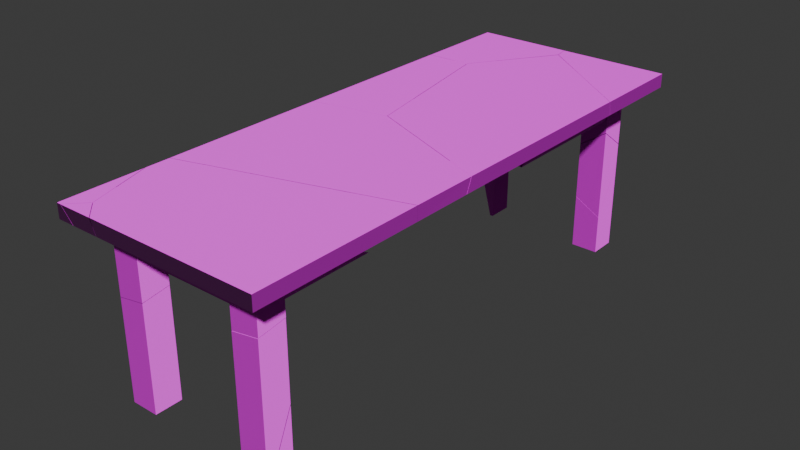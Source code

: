 # Source: geschenk_tisch_kaputt.blend  (saved by Blender 4.3.34; exported with 4.5.12 LTS)
import bpy
from mathutils import Matrix  # noqa: F401  (used for matrix-valued properties, if any)

bpy.ops.wm.read_factory_settings(use_empty=True)
scene = bpy.context.scene
scene.name = 'Scene'

# ---- collections
col_collection = bpy.data.collections.new('Collection'); scene.collection.children.link(col_collection)

# ---- images (referenced by path relative to the original .blend; pixels are not part of the script)
import os
ASSET_DIR = os.environ.get("B2B_ASSET_DIR", "")  # directory of the original .blend (textures are referenced by path, not embedded)
HERE = os.path.dirname(os.path.abspath(__file__))  # packed textures are extracted next to this script under _unpacked/

def load_image(name, relpath, width, height, colorspace="sRGB"):
    """Load a texture the original file referenced (path relative to the .blend, or extracted next to this script)."""
    p = next((c for c in (os.path.join(HERE, relpath), os.path.join(ASSET_DIR, relpath)) if relpath and os.path.exists(c)), "")
    if p:
        img = bpy.data.images.load(p, check_existing=True)
        img.name = name
    else:  # same state as the original file: an image datablock whose file is absent (Cycles renders it pink)
        img = bpy.data.images.new(name, width, height)
        img.source = "FILE"
        img.filepath = "//" + (relpath or name)
    img.colorspace_settings.name = colorspace
    return img
img_wood_material_albedo_png = load_image('wood_material_albedo.png', 'wood_material_albedo.png', 1024, 1024, 'sRGB')
img_wood_material_normal_png = load_image('wood_material_normal.png', 'wood_material_normal.png', 1024, 1024, 'Non-Color')

# ---- materials (node trees are filled in below, after node groups)
mat_material_001 = bpy.data.materials.new('Material.001')

# ---- material node trees
mat_material_001.use_nodes = True; mat_material_001.node_tree.nodes.clear()
_N = mat_material_001.node_tree.nodes; _L = mat_material_001.node_tree.links
n0 = _N.new('ShaderNodeBsdfPrincipled'); n0.name = 'Principled BSDF'; n0.location = (10, 300)
n0.inputs[2].default_value = 0.6727
n1 = _N.new('ShaderNodeOutputMaterial'); n1.name = 'Material Output'; n1.location = (300, 300)
n2 = _N.new('ShaderNodeTexImage'); n2.name = 'Image Texture'; n2.location = (88, -40)
n2.label = 'Base Color'
n2.image = img_wood_material_albedo_png
n3 = _N.new('ShaderNodeTexImage'); n3.name = 'Image Texture.001'; n3.location = (88, -320)
n3.label = 'Normal'
n3.image = img_wood_material_normal_png
n4 = _N.new('ShaderNodeNormalMap'); n4.name = 'Normal Map'; n4.location = (-240, 220)
n5 = _N.new('ShaderNodeMapping'); n5.name = 'Mapping'; n5.location = (230, -40)
n6 = _N.new('NodeReroute'); n6.name = 'Reroute'; n6.location = (38, -420)
n6.width = 16
n6.socket_idname = 'NodeSocketVector'
n7 = _N.new('ShaderNodeTexCoord'); n7.name = 'Texture Coordinate'; n7.location = (30, -40)
n8 = _N.new('NodeFrame'); n8.name = 'Frame'; n8.location = (-1270, 340)
n8.label = 'Mapping'
n8.width = 400
n9 = _N.new('NodeFrame'); n9.name = 'Frame.001'; n9.location = (-628, 540)
n9.label = 'Textures'
n9.width = 358
n2.parent = n9
n3.parent = n9
n5.parent = n8
n6.parent = n9
n7.parent = n8
_L.new(n0.outputs[0], n1.inputs[0])
_L.new(n2.outputs[0], n0.inputs[0])
_L.new(n3.outputs[0], n4.inputs[1])
_L.new(n4.outputs[0], n0.inputs[5])
_L.new(n6.outputs[0], n2.inputs[0])
_L.new(n6.outputs[0], n3.inputs[0])
_L.new(n5.outputs[0], n6.inputs[0])
_L.new(n7.outputs[2], n5.inputs[0])
n1.is_active_output = True

# ---- world
world_world = bpy.data.worlds.new('World'); scene.world = world_world
world_world.use_nodes = True; world_world.node_tree.nodes.clear()
_N = world_world.node_tree.nodes; _L = world_world.node_tree.links
n0 = _N.new('ShaderNodeOutputWorld'); n0.name = 'World Output'; n0.location = (300, 300)
n1 = _N.new('ShaderNodeBackground'); n1.name = 'Background'; n1.location = (10, 300)
n1.inputs[0].default_value = (0.05088, 0.05088, 0.05088, 1.0)
_L.new(n1.outputs[0], n0.inputs[0])
n0.is_active_output = True
world_world.color = (0.05088, 0.05088, 0.05088)
world_world.sun_shadow_jitter_overblur = 0.0

# ---- meshes
me_table_cell_010 = bpy.data.meshes.new('Table_cell.010')
me_table_cell_010.from_pydata([(-0.0297, -0.05041, 0.05611), (-0.06249, -0.01728, 0.06548), (-0.06249, -0.08547, 0.02448), (-0.06249, 0.08842, 0.03515), (-0.06249, -0.1427, -0.03605), (0.08616, -0.08624, -0.0009616), (0.08616, -0.1194, -0.03605), (0.08616, 0.03617, -0.03605), (0.08368, 0.04121, -0.03605), (-0.06249, 0.3358, -0.03605), (-0.06249, -0.01728, 0.06548), (-0.06249, -0.08547, 0.02448), (-0.06249, 0.08842, 0.03515), (-0.06249, -0.1427, -0.03605), (0.08616, -0.1194, -0.03605), (0.08616, -0.08624, -0.0009616), (0.08616, 0.03617, -0.03605), (0.08368, 0.04121, -0.03605), (-0.06249, 0.3358, -0.03605)], [], [(0, 10, 11), (0, 12, 10), (14, 15, 0, 11, 13), (17, 0, 15, 16), (2, 1, 3, 18, 4), (6, 4, 18, 8, 7), (5, 6, 7), (17, 9, 12, 0)])
_k = set([(1, 2), (1, 3), (2, 4), (3, 18), (4, 6), (5, 6), (5, 7), (7, 8), (8, 18), (9, 12), (9, 17), (10, 11), (10, 12), (11, 13), (13, 14), (14, 15), (15, 16), (16, 17)])
me_table_cell_010.attributes.new('sharp_edge', 'BOOLEAN', 'EDGE').data.foreach_set('value', [ (min(e.vertices), max(e.vertices)) in _k for e in me_table_cell_010.edges])
_uv = me_table_cell_010.uv_layers.new(name='UVMap')
_uv.uv.foreach_set('vector', [1.0, 0.0, 1.0, 0.1455, 0.8548, 0.0, 0.0, 0.0, 0.1451, 0.0, 0.1455, 0.1455, 0.5688, 0.1066, 0.643, 0.0, 1.0, 0.0, 1.0, 0.1452, 0.872, 0.3291, 1.0, 0.7974, 1.0, 1.0, 0.643, 0.643, 0.9806, 0.7848, 0.8617, 0.3391, 0.854, 0.3262, 0.8597, 0.3062, 0.8732, 0.2594, 0.8732, 0.35, 0.7034, 0.1275, 0.7315, 0.1231, 0.7315, 0.2137, 0.7039, 0.1579, 0.7034, 0.157, 0.9137, 0.1338, 0.9204, 0.1275, 0.9204, 0.157, 0.7974, 0.7974, 0.5956, 0.5936, 1.0, 0.8549, 1.0, 1.0])
me_table_cell_010.materials.append(mat_material_001)
me_table_cell_010.update()
me_table_cell_001 = bpy.data.meshes.new('Table_cell.001')
me_table_cell_001.from_pydata([(-0.07765, -0.0763, -0.3056), (-0.07765, 0.07236, -0.3056), (0.07101, -0.0763, -0.3056), (0.07101, -0.05659, -0.3056), (0.07101, 0.07236, 0.0003594), (-0.04444, 0.07236, -0.3056), (0.07101, 0.07236, 0.4057), (-0.07765, 0.07236, 0.3807), (-0.07765, -0.0763, 0.3581), (0.07101, -0.0763, 0.383), (0.07101, 0.07236, 0.4057), (-0.07765, 0.07236, 0.3807), (0.07101, -0.0763, 0.383), (-0.07765, -0.0763, 0.3581)], [], [(1, 0, 13, 11), (1, 11, 10, 4, 5), (12, 2, 3, 4, 10), (13, 0, 2, 12), (7, 8, 9, 6)])
_k = set([(6, 7), (6, 9), (7, 8), (8, 9), (10, 11), (10, 12), (11, 13), (12, 13)])
me_table_cell_001.attributes.new('sharp_edge', 'BOOLEAN', 'EDGE').data.foreach_set('value', [ (min(e.vertices), max(e.vertices)) in _k for e in me_table_cell_001.edges])
_uv = me_table_cell_001.uv_layers.new(name='UVMap')
_uv.uv.foreach_set('vector', [0.8455, 0.6587, 0.8174, 0.6587, 0.8174, 0.5332, 0.8455, 0.5289, 0.2963, 0.7691, 0.2963, 0.6392, 0.3244, 0.6345, 0.3244, 0.7112, 0.3026, 0.7691, 0.8455, 0.7244, 0.8455, 0.8546, 0.8418, 0.8546, 0.8174, 0.7968, 0.8174, 0.7201, 0.373, 0.6435, 0.373, 0.7691, 0.3449, 0.7691, 0.3449, 0.6388, 0.8503, 0.6573, 0.7242, 0.6265, 0.8442, 0.6263, 0.897, 0.7982])
me_table_cell_001.materials.append(mat_material_001)
me_table_cell_001.update()
me_table_cell_002 = bpy.data.meshes.new('Table_cell.002')
me_table_cell_002.from_pydata([(-0.08106, -0.07105, 0.1124), (0.0676, -0.07105, 0.2137), (0.0676, 0.07761, 0.1053), (-0.0272, 0.07761, 0.04068), (-0.08106, 0.05138, 0.02308), (-0.08106, -0.07105, -0.1998), (0.0676, -0.07105, -0.283), (0.0676, 0.07761, -0.01238), (0.0676, -0.07105, 0.2137), (0.0676, 0.07761, 0.1053), (-0.08106, -0.07105, 0.1124), (-0.0272, 0.07761, 0.04068), (-0.08106, 0.05138, 0.02308), (-0.08106, -0.07105, -0.1998), (0.0676, -0.07105, -0.283), (0.0676, 0.07761, -0.01238)], [], [(13, 12, 3, 15, 14), (10, 4, 5), (11, 9, 7), (7, 9, 8, 6), (6, 8, 10, 5), (3, 12, 0, 1, 2)])
_k = set([(0, 1), (0, 12), (1, 2), (2, 3), (3, 15), (4, 5), (4, 10), (5, 6), (6, 7), (7, 11), (8, 9), (8, 10), (9, 11), (12, 13), (13, 14), (14, 15)])
me_table_cell_002.attributes.new('sharp_edge', 'BOOLEAN', 'EDGE').data.foreach_set('value', [ (min(e.vertices), max(e.vertices)) in _k for e in me_table_cell_002.edges])
_uv = me_table_cell_002.uv_layers.new(name='UVMap')
_uv.uv.foreach_set('vector', [0.6752, 0.3363, 1.0, 0.6611, 1.0, 0.7146, 0.8776, 0.6863, 0.4832, 0.292, 0.866, 0.5426, 0.8891, 0.5594, 0.866, 0.6016, 0.4037, 0.6664, 0.4216, 0.6542, 0.4216, 0.6765, 0.866, 0.7621, 0.866, 0.7398, 0.8941, 0.7193, 0.8941, 0.8132, 0.4421, 0.7277, 0.4421, 0.6337, 0.4702, 0.6529, 0.4702, 0.7119, 0.2854, 0.0, 0.3389, 0.0, 0.9145, 0.2697, 0.7433, 0.1286, 0.9898, 0.1565])
me_table_cell_002.materials.append(mat_material_001)
me_table_cell_002.update()
me_table_cell_004 = bpy.data.meshes.new('Table_cell.004')
me_table_cell_004.from_pydata([(-0.0644, -0.08678, -0.2589), (-0.0644, 0.06187, -0.2589), (0.08425, -0.08678, -0.2589), (0.08425, 0.06187, -0.2589), (-0.0644, -0.08678, 0.03942), (-0.01499, 0.06187, 0.2818), (-0.0644, 0.03775, 0.2656), (0.08425, -0.08678, -0.04385), (0.08425, 0.06187, 0.2262), (-0.0644, 0.06187, 0.2667), (-0.01499, 0.06187, 0.2818), (0.08425, 0.06187, 0.2262), (-0.0644, -0.08678, 0.03942), (-0.0644, 0.03775, 0.2656), (0.08425, -0.08678, -0.04385), (-0.0644, 0.06187, 0.2667)], [], [(10, 13, 12, 14, 11), (15, 13, 10), (1, 0, 4, 6, 9), (8, 3, 1, 9, 5), (7, 2, 3, 8), (4, 0, 2, 7)])
_k = set([(4, 6), (4, 7), (5, 8), (5, 9), (6, 9), (7, 8), (10, 11), (10, 15), (11, 14), (12, 13), (12, 14), (13, 15)])
me_table_cell_004.attributes.new('sharp_edge', 'BOOLEAN', 'EDGE').data.foreach_set('value', [ (min(e.vertices), max(e.vertices)) in _k for e in me_table_cell_004.edges])
_uv = me_table_cell_004.uv_layers.new(name='UVMap')
_uv.uv.foreach_set('vector', [1.0, 0.2906, 1.0, 0.3397, 0.6702, 0.3397, 0.478, 0.1921, 0.8717, 0.192, 0.8244, 0.3397, 0.3397, 0.3397, 0.2906, 0.2906, 0.8941, 0.6587, 0.866, 0.6587, 0.866, 0.6023, 0.8895, 0.5595, 0.8941, 0.5593, 0.4216, 0.6773, 0.4216, 0.7691, 0.3935, 0.7691, 0.3935, 0.6696, 0.4028, 0.6668, 0.8941, 0.814, 0.8941, 0.8546, 0.866, 0.8546, 0.866, 0.7629, 0.4702, 0.7126, 0.4702, 0.7691, 0.4421, 0.7691, 0.4421, 0.7284])
me_table_cell_004.materials.append(mat_material_001)
me_table_cell_004.update()
me_table_cell_005 = bpy.data.meshes.new('Table_cell.005')
me_table_cell_005.from_pydata([(0.0, 0.04148, 0.02909), (0.0, 0.04369, -0.009519), (0.0, -0.02158, -0.04866), (0.0, -0.0636, 0.02909)], [], [(3, 0, 1, 2)])
_uv = me_table_cell_005.uv_layers.new(name='UVMap')
_uv.uv.foreach_set('vector', [0.8464, 0.347, 0.8464, 0.3271, 0.8537, 0.3267, 0.8611, 0.339])
me_table_cell_005.materials.append(mat_material_001)
me_table_cell_005.update()
me_table_cell_006 = bpy.data.meshes.new('Table_cell.006')
me_table_cell_006.from_pydata([(0.02829, 0.0316, -0.07504), (0.02829, 0.0316, 0.2251), (0.02829, -0.09479, -0.07504), (-0.08486, 0.0316, -0.07504)], [], [(0, 3, 1), (2, 0, 1)])
_uv = me_table_cell_006.uv_layers.new(name='UVMap')
_uv.uv.foreach_set('vector', [0.3244, 0.7691, 0.303, 0.7691, 0.3244, 0.7123, 0.8413, 0.8546, 0.8174, 0.8546, 0.8174, 0.7979])
me_table_cell_006.materials.append(mat_material_001)
me_table_cell_006.update()
me_table_cell_009 = bpy.data.meshes.new('Table_cell.009')
me_table_cell_009.from_pydata([(0.001843, -0.003697, 0.0), (-0.001843, 0.003697, 0.0)], [(0, 1)], [])
_uv = me_table_cell_009.uv_layers.new(name='UVMap')
_uv.uv.foreach_set('vector', [])
me_table_cell_009.materials.append(mat_material_001)
me_table_cell_009.update()
me_table_cell_012 = bpy.data.meshes.new('Table_cell.012')
me_table_cell_012.from_pydata([(0.3944, -0.2264, 0.1472), (0.3944, -0.2264, 0.005922), (-0.1611, -0.2264, 0.1472), (0.3944, -0.2264, -0.1145), (0.3944, -0.07773, 0.1472), (0.5431, -0.2264, 0.1472), (0.5431, -0.07773, 0.1472), (0.5431, -0.2264, -0.08946), (0.5431, -0.07773, -0.0669), (0.3944, -0.07773, -0.09196), (0.3944, -0.07773, 0.005922), (-0.1611, -0.07773, 0.1472), (-0.3098, -0.07773, 0.1472), (-0.1611, -0.07773, -0.1855), (-0.1611, 0.5554, 0.1472), (-0.1611, -0.07773, 0.005922), (-0.1611, -0.2264, 0.005922), (-0.1611, 0.54, 0.005922), (-0.3098, -0.07773, 0.005922), (-0.3098, 0.5166, 0.005922), (-0.3098, 0.5734, 0.06629), (-0.3098, 0.5309, 0.1472), (-0.1611, 0.5739, 0.04197), (-0.3003, -0.07773, -0.209), (-0.1611, -0.2264, -0.2081), (-0.3098, -0.2264, -0.2331), (-0.3098, -0.09372, -0.213), (-0.3098, -0.2264, 0.1472), (-0.3098, -0.07773, -0.2106), (0.5431, -0.07773, -0.0669), (0.5431, -0.2264, -0.08946), (0.3944, -0.2264, -0.1145), (0.3944, -0.07773, -0.09196), (-0.1611, -0.07773, -0.1855), (-0.3003, -0.07773, -0.209), (-0.1611, -0.2264, -0.2081), (-0.3098, -0.2264, -0.2331), (-0.3098, -0.09372, -0.213), (-0.3098, -0.07773, -0.2106)], [], [(0, 2, 16, 1), (30, 5, 0, 31), (31, 0, 4, 9), (29, 6, 5, 30), (32, 8, 7, 3), (4, 6, 29, 9), (10, 15, 11, 4), (12, 11, 33, 34, 38), (33, 11, 2, 35), (14, 11, 15, 17, 22), (1, 16, 15, 10), (15, 18, 19, 17), (12, 21, 20, 19, 18), (37, 23, 13, 24, 36), (35, 2, 27, 25), (25, 27, 12, 38, 26), (23, 37, 28)])
_k = set([(3, 7), (3, 32), (7, 8), (8, 32), (9, 29), (9, 31), (13, 23), (13, 24), (23, 28), (24, 36), (25, 26), (25, 35), (26, 38), (28, 37), (29, 30), (30, 31), (33, 34), (33, 35), (34, 38), (36, 37)])
me_table_cell_012.attributes.new('sharp_edge', 'BOOLEAN', 'EDGE').data.foreach_set('value', [ (min(e.vertices), max(e.vertices)) in _k for e in me_table_cell_012.edges])
_uv = me_table_cell_012.uv_layers.new(name='UVMap')
_uv.uv.foreach_set('vector', [0.2019, 0.8094, 0.2019, 0.5937, 0.2286, 0.5937, 0.2286, 0.8094, 0.3449, 0.6384, 0.3449, 0.5937, 0.373, 0.5937, 0.373, 0.6432, 0.8174, 0.5328, 0.8174, 0.4833, 0.8455, 0.4833, 0.8455, 0.5286, 0.8174, 0.7197, 0.8174, 0.6792, 0.8455, 0.6792, 0.8455, 0.724, 0.4392, 0.3674, 0.7389, 0.2806, 0.248, 0.2073, 0.368, 0.2073, 0.2963, 0.5937, 0.3244, 0.5937, 0.3244, 0.6342, 0.2963, 0.6389, 0.2758, 0.5937, 0.2758, 0.8094, 0.2491, 0.8094, 0.2491, 0.5937, 0.5879, 0.5937, 0.616, 0.5937, 0.616, 0.6566, 0.5897, 0.661, 0.5879, 0.6613, 0.3935, 0.8525, 0.3935, 0.7896, 0.4216, 0.7896, 0.4216, 0.8568, 0.8936, 0.13, 0.8936, 0.01024, 0.9204, 0.01024, 0.9204, 0.1271, 0.9136, 0.1335, 0.08696, 0.5937, 0.08696, 0.8094, 0.05884, 0.8094, 0.05884, 0.5937, 0.7034, 0.01024, 0.7315, 0.01024, 0.7315, 0.1227, 0.7034, 0.1271, 0.8464, 0.4628, 0.8464, 0.3477, 0.8617, 0.3396, 0.8732, 0.3504, 0.8732, 0.4628, 1.0, 0.3503, 1.0, 0.3675, 0.8877, 0.3675, 0.8165, 0.2074, 0.9365, 0.2074, 0.6365, 0.6609, 0.6365, 0.5937, 0.6646, 0.5937, 0.6646, 0.6656, 0.3449, 0.8615, 0.3449, 0.7896, 0.373, 0.7896, 0.373, 0.8572, 0.37, 0.8577, 0.3675, 0.3675, 0.3503, 0.3503, 0.3723, 0.3503])
me_table_cell_012.materials.append(mat_material_001)
me_table_cell_012.update()
me_table_cell_013 = bpy.data.meshes.new('Table_cell.013')
me_table_cell_013.from_pydata([(-0.06371, -0.226, 0.07746), (-0.06371, -0.226, -0.06385), (-0.06371, 0.1842, 0.07746), (-0.06371, 0.2068, -0.052), (-0.06371, 0.1868, -0.06385), (0.06371, 0.04459, -0.06385), (0.06371, -0.226, -0.06385), (0.06371, 0.1478, -0.00245), (0.06371, 0.134, 0.07746), (0.06371, -0.226, 0.07746)], [], [(1, 0, 2, 3, 4), (6, 1, 4, 5), (7, 8, 9, 6, 5)])
_uv = me_table_cell_013.uv_layers.new(name='UVMap')
_uv.uv.foreach_set('vector', [0.7787, 0.4628, 0.752, 0.4628, 0.752, 0.3852, 0.7765, 0.381, 0.7787, 0.3847, 0.7034, 0.4833, 0.7275, 0.4833, 0.7275, 0.5614, 0.7034, 0.5345, 0.8143, 0.08096, 0.7992, 0.07834, 0.7992, 0.01024, 0.826, 0.01024, 0.826, 0.06144])
me_table_cell_013.materials.append(mat_material_001)
me_table_cell_013.update()
me_table_cell_014 = bpy.data.meshes.new('Table_cell.014')
me_table_cell_014.from_pydata([(-0.06049, -0.08746, -0.3412), (-0.06049, 0.0612, -0.3412), (-0.06049, -0.08746, 0.2042), (0.08816, -0.08746, -0.3412), (0.08816, -0.08746, 0.2292), (0.08816, 0.0612, -0.3412), (0.08816, 0.0612, 0.2518), (-0.05019, 0.0612, 0.2285), (-0.06049, 0.04386, 0.2242), (-0.06049, 0.0612, 0.2268), (-0.05019, 0.0612, 0.2285), (0.08816, 0.0612, 0.2518), (0.08816, -0.08746, 0.2292), (-0.06049, 0.0612, 0.2268), (-0.06049, 0.04386, 0.2242), (-0.06049, -0.08746, 0.2042)], [], [(1, 0, 15, 8, 13), (15, 0, 3, 12), (12, 3, 5, 11), (5, 1, 13, 10, 11), (7, 14, 2, 4, 6), (7, 9, 14)])
_k = set([(2, 4), (2, 14), (4, 6), (6, 7), (7, 9), (8, 13), (8, 15), (9, 14), (10, 11), (10, 13), (11, 12), (12, 15)])
me_table_cell_014.attributes.new('sharp_edge', 'BOOLEAN', 'EDGE').data.foreach_set('value', [ (min(e.vertices), max(e.vertices)) in _k for e in me_table_cell_014.edges])
_uv = me_table_cell_014.uv_layers.new(name='UVMap')
_uv.uv.foreach_set('vector', [0.373, 0.965, 0.3449, 0.965, 0.3449, 0.8618, 0.3697, 0.858, 0.373, 0.8575, 0.6646, 0.6659, 0.6646, 0.7691, 0.6365, 0.7691, 0.6365, 0.6612, 0.4216, 0.8571, 0.4216, 0.965, 0.3935, 0.965, 0.3935, 0.8528, 0.616, 0.7691, 0.5879, 0.7691, 0.5879, 0.6616, 0.5898, 0.6613, 0.616, 0.6569, 0.6321, 0.0, 0.6507, 0.0, 0.8165, 0.07399, 0.8633, 0.2148, 0.6756, 0.1311, 1.0, 0.3679, 0.9761, 0.3493, 1.0, 0.3493])
me_table_cell_014.materials.append(mat_material_001)
me_table_cell_014.update()
me_table_cell_015 = bpy.data.meshes.new('Table_cell.015')
me_table_cell_015.from_pydata([(-0.06371, 0.04414, 0.07066), (-0.06371, -0.08074, 0.07066), (-0.06371, 0.238, -0.07066), (-0.06371, -0.2875, -0.07066), (0.06371, 0.3571, -0.07066), (0.06371, -0.3205, -0.07066), (0.06371, 0.1633, 0.07066), (0.06371, -0.1137, 0.07066)], [], [(1, 0, 2, 3), (2, 4, 5, 3), (5, 4, 6, 7)])
_uv = me_table_cell_015.uv_layers.new(name='UVMap')
_uv.uv.foreach_set('vector', [0.752, 0.1132, 0.752, 0.0896, 0.7787, 0.05293, 0.7787, 0.1523, 0.7275, 0.8932, 0.7034, 0.9158, 0.7034, 0.7876, 0.7275, 0.7938, 0.826, 0.3145, 0.826, 0.4427, 0.7992, 0.406, 0.7992, 0.3536])
me_table_cell_015.materials.append(mat_material_001)
me_table_cell_015.update()
me_table_cell_016 = bpy.data.meshes.new('Table_cell.016')
me_table_cell_016.from_pydata([(0.02846, -0.07433, -0.168), (0.02846, -0.07433, 0.1806), (0.02846, 0.07433, -0.168), (0.01061, -0.07433, -0.168), (-0.07377, -0.07433, 0.1491), (0.02846, 0.07433, 0.1861), (0.01779, 0.07433, -0.168), (-0.06848, 0.07433, 0.1562)], [], [(3, 0, 1, 4), (1, 0, 2, 5), (2, 6, 7, 5)])
_uv = me_table_cell_016.uv_layers.new(name='UVMap')
_uv.uv.foreach_set('vector', [0.5427, 0.7691, 0.5393, 0.7691, 0.5393, 0.7031, 0.5586, 0.7091, 0.3244, 0.899, 0.3244, 0.965, 0.2963, 0.965, 0.2963, 0.898, 0.5188, 0.7691, 0.5168, 0.7691, 0.5005, 0.7077, 0.5188, 0.7021])
me_table_cell_016.materials.append(mat_material_001)
me_table_cell_016.update()
me_table_cell_017 = bpy.data.meshes.new('Table_cell.017')
me_table_cell_017.from_pydata([(-0.06371, 0.007816, -0.0118), (0.06371, -0.1338, -0.0118), (-0.06371, 0.0256, -0.001164), (-0.06371, 0.0468, -0.0118), (0.06371, 0.08673, -0.0118), (0.06371, -0.03316, 0.04836), (-0.06371, 0.007816, -0.0118), (0.06371, -0.1338, -0.0118), (-0.06371, 0.0256, -0.001164), (-0.06371, 0.0468, -0.0118), (0.06371, 0.08673, -0.0118), (0.06371, -0.03316, 0.04836)], [], [(7, 6, 9, 10), (1, 11, 8, 0), (9, 6, 2), (3, 8, 11, 4), (5, 7, 10)])
_k = set([(0, 1), (0, 8), (1, 11), (2, 6), (2, 9), (3, 4), (3, 8), (4, 11), (5, 7), (5, 10), (6, 7), (9, 10)])
me_table_cell_017.attributes.new('sharp_edge', 'BOOLEAN', 'EDGE').data.foreach_set('value', [ (min(e.vertices), max(e.vertices)) in _k for e in me_table_cell_017.edges])
_uv = me_table_cell_017.uv_layers.new(name='UVMap')
_uv.uv.foreach_set('vector', [0.7034, 0.5353, 0.7275, 0.5621, 0.7275, 0.5695, 0.7034, 0.577, 0.5718, 0.249, 0.5722, 0.5722, 0.3039, 0.3039, 0.3038, 0.2467, 0.7787, 0.3767, 0.7787, 0.3841, 0.7767, 0.3807, 0.9751, 0.2789, 1.0, 0.3039, 1.0, 0.5722, 0.8591, 0.4312, 0.8146, 0.08126, 0.826, 0.06222, 0.826, 0.1039])
me_table_cell_017.materials.append(mat_material_001)
me_table_cell_017.update()
me_table_cell_018 = bpy.data.meshes.new('Table_cell.018')
me_table_cell_018.from_pydata([(0.3463, 0.02315, 0.2247), (0.3463, 0.02315, 0.08336), (-0.2093, 0.02315, 0.2247), (0.3463, 0.02315, -0.08534), (0.3463, 0.1718, 0.2247), (0.4949, 0.02315, 0.2247), (0.4949, 0.1718, 0.2247), (0.4949, 0.02315, 0.01614), (0.4949, 0.1718, -0.09222), (0.3965, 0.1718, -0.1594), (0.3463, 0.1473, -0.1759), (0.3463, 0.1718, -0.1752), (-0.2093, 0.1718, 0.2247), (0.3463, 0.1718, 0.08336), (-0.2093, 0.1718, 0.08336), (-0.2093, 0.02315, 0.08336), (-0.3579, 0.02315, 0.08336), (-0.2093, -0.637, 0.08336), (-0.3579, -0.6645, 0.08336), (-0.2093, -0.5789, 0.2247), (-0.3579, -0.6064, 0.2247), (-0.3579, 0.02315, 0.2247), (-0.3579, 0.02315, -0.3547), (-0.3579, 0.1718, 0.2247), (-0.3579, 0.1718, -0.3441), (-0.3077, 0.1718, -0.3769), (-0.3128, 0.02315, -0.3841), (-0.2093, 0.1718, -0.3465), (-0.2093, 0.02315, -0.3522), (0.4949, 0.02315, 0.01614), (0.4949, 0.1718, -0.09222), (0.3463, 0.02315, -0.08534), (0.3965, 0.1718, -0.1594), (0.3463, 0.1718, -0.1752), (0.3463, 0.1473, -0.1759), (-0.3579, 0.02315, -0.3547), (-0.3579, 0.1718, -0.3441), (-0.3077, 0.1718, -0.3769), (-0.2093, 0.1718, -0.3465), (-0.2093, 0.02315, -0.3522), (-0.3128, 0.02315, -0.3841)], [], [(0, 2, 15, 1), (29, 5, 0, 31), (31, 0, 4, 33, 10), (30, 6, 5, 29), (7, 3, 34, 32, 8), (4, 6, 30, 9, 33), (11, 32, 34), (13, 14, 12, 4), (1, 15, 14, 13), (15, 2, 19, 17), (18, 16, 15, 17), (20, 21, 16, 18), (28, 2, 21, 35, 26), (35, 21, 23, 36), (37, 36, 23, 12, 38), (24, 25, 40, 22), (27, 39, 40, 25), (38, 12, 2, 28)])
_k = set([(3, 7), (3, 34), (7, 8), (8, 32), (9, 30), (9, 33), (10, 31), (10, 33), (11, 32), (11, 34), (22, 24), (22, 40), (24, 25), (25, 27), (26, 28), (26, 35), (27, 39), (28, 38), (29, 30), (29, 31), (35, 36), (36, 37), (37, 38), (39, 40)])
me_table_cell_018.attributes.new('sharp_edge', 'BOOLEAN', 'EDGE').data.foreach_set('value', [ (min(e.vertices), max(e.vertices)) in _k for e in me_table_cell_018.edges])
_uv = me_table_cell_018.uv_layers.new(name='UVMap')
_uv.uv.foreach_set('vector', [0.1074, 0.8094, 0.1074, 0.5937, 0.1342, 0.5937, 0.1342, 0.8094, 0.4421, 0.6331, 0.4421, 0.5937, 0.4702, 0.5937, 0.4702, 0.6523, 0.866, 0.542, 0.866, 0.4833, 0.8941, 0.4833, 0.8941, 0.559, 0.8895, 0.5591, 0.866, 0.7392, 0.866, 0.6792, 0.8941, 0.6792, 0.8941, 0.7187, 0.8524, 0.311, 0.6887, 0.1964, 0.6608, 0.0, 0.7106, 0.0, 0.8191, 0.07594, 0.3935, 0.5937, 0.4216, 0.5937, 0.4216, 0.6536, 0.403, 0.6663, 0.3935, 0.6693, 0.8221, 0.4829, 0.2894, 0.0, 0.3392, 0.0, 0.1814, 0.5937, 0.1814, 0.8094, 0.1547, 0.8094, 0.1547, 0.5937, 0.03836, 0.5937, 0.03836, 0.8094, 0.01024, 0.8094, 0.01024, 0.5937, 0.9204, 0.4628, 0.8936, 0.4628, 0.8936, 0.3489, 0.9204, 0.338, 0.7315, 0.3328, 0.7315, 0.4628, 0.7034, 0.4628, 0.7034, 0.338, 0.8464, 0.1293, 0.8464, 0.01024, 0.8732, 0.01024, 0.8732, 0.1403, 0.5393, 0.7028, 0.5393, 0.5937, 0.5674, 0.5937, 0.5674, 0.7033, 0.5589, 0.7088, 0.9146, 0.7888, 0.9146, 0.6792, 0.9427, 0.6792, 0.9427, 0.7868, 0.5002, 0.7075, 0.4907, 0.7013, 0.4907, 0.5937, 0.5188, 0.5937, 0.5188, 0.7017, 0.5563, 0.2008, 0.3554, 0.0, 0.6297, 0.0, 0.81, 0.1802, 0.6445, 0.09949, 0.3702, 0.1047, 0.3703, 0.0, 0.6446, 0.0, 0.2963, 0.8976, 0.2963, 0.7896, 0.3244, 0.7896, 0.3244, 0.8987])
me_table_cell_018.materials.append(mat_material_001)
me_table_cell_018.update()
me_table_cell_019 = bpy.data.meshes.new('Table_cell.019')
me_table_cell_019.from_pydata([(-0.06371, 0.1294, 0.07066), (-0.06371, -0.2859, 0.07066), (-0.06371, 0.1294, -0.07066), (-0.06371, -0.09212, -0.07066), (0.06371, 0.1294, -0.07066), (0.06371, 0.02722, -0.07066), (0.06371, 0.1294, 0.07066), (0.06371, -0.1666, 0.07066)], [], [(1, 0, 2, 3), (3, 2, 4, 5), (5, 4, 6, 7)])
_uv = me_table_cell_019.uv_layers.new(name='UVMap')
_uv.uv.foreach_set('vector', [0.752, 0.08881, 0.752, 0.01024, 0.7787, 0.01024, 0.7787, 0.05214, 0.7275, 0.894, 0.7275, 0.9359, 0.7034, 0.9359, 0.7034, 0.9166, 0.826, 0.4435, 0.826, 0.4628, 0.7992, 0.4628, 0.7992, 0.4068])
me_table_cell_019.materials.append(mat_material_001)
me_table_cell_019.update()
me_table_cell_009_cell_008 = bpy.data.meshes.new('Table_cell.009_cell.008')
me_table_cell_009_cell_008.from_pydata([(0.0973, -0.0222, -0.0337), (0.06777, 0.004618, -0.0337), (0.08022, -0.0222, 0.01014), (0.06797, -0.0222, 0.04143), (0.0192, 0.0486, -0.0337), (-0.03296, 0.0692, 0.04143), (-0.0484, -0.0222, -0.0337), (-0.01701, 0.01081, -0.0337), (-0.1135, -0.0222, 0.03408), (-0.1206, -0.0222, 0.04143), (0.0973, -0.0222, -0.0337), (0.08022, -0.0222, 0.01014), (0.06777, 0.004618, -0.0337), (0.06797, -0.0222, 0.04143), (-0.03296, 0.0692, 0.04143), (0.0192, 0.0486, -0.0337), (-0.0484, -0.0222, -0.0337), (-0.01701, 0.01081, -0.0337), (-0.1135, -0.0222, 0.03408), (-0.1206, -0.0222, 0.04143)], [], [(11, 10, 12), (14, 13, 11, 12, 15), (17, 16, 18), (19, 14, 15, 17, 18), (0, 2, 3, 9, 8, 6), (4, 1, 0, 6, 7), (3, 5, 9)])
_k = set([(0, 1), (0, 2), (1, 4), (2, 3), (3, 5), (4, 7), (5, 9), (6, 7), (6, 8), (8, 9), (10, 11), (10, 12), (11, 13), (12, 15), (13, 14), (14, 19), (15, 17), (16, 17), (16, 18), (18, 19)])
me_table_cell_009_cell_008.attributes.new('sharp_edge', 'BOOLEAN', 'EDGE').data.foreach_set('value', [ (min(e.vertices), max(e.vertices)) in _k for e in me_table_cell_009_cell_008.edges])
_uv = me_table_cell_009_cell_008.uv_layers.new(name='UVMap')
_uv.uv.foreach_set('vector', [0.5341, 0.0, 0.5328, 0.2486, 0.2836, 0.0, 0.7143, 0.0, 0.7132, 0.5894, 0.5341, 0.5341, 0.2836, 0.2836, 0.2841, 0.0, 0.7155, 0.0, 0.7153, 0.3071, 0.327, 0.0, 0.3118, 0.2849, 1.0, 0.2857, 1.0, 0.7159, 0.7155, 0.7155, 0.327, 0.327, 0.7969, 0.5526, 0.7886, 0.5477, 0.7827, 0.5442, 0.7827, 0.4902, 0.7841, 0.4922, 0.7969, 0.5109, 0.2894, 0.02363, 0.2755, 0.01531, 0.2671, 0.01024, 0.3088, 0.01024, 0.2998, 0.01648, 0.4177, 0.01024, 0.3888, 0.02753, 0.3637, 0.01024])
me_table_cell_009_cell_008.materials.append(mat_material_001)
me_table_cell_009_cell_008.update()
me_table_cell_009_cell_009 = bpy.data.meshes.new('Table_cell.009_cell.009')
me_table_cell_009_cell_009.from_pydata([(-0.01908, 0.4438, -0.03757), (-0.1468, 0.4555, 0.03757), (0.06533, 0.4473, -0.03757), (0.06332, 0.4642, 0.03757), (-0.1811, 0.4368, -0.03757), (-0.1811, 0.454, 0.03757), (0.1122, 0.2027, -0.03757), (0.18, -0.1448, 0.03757), (0.2335, -0.4325, -0.03757), (0.2287, -0.3997, 0.03757), (-0.1811, -0.5174, -0.03757), (0.104, -0.4591, -0.03757), (-0.09694, -0.4667, 0.03757), (-0.1811, -0.4839, 0.03757), (-0.1468, 0.4555, 0.03757), (0.06332, 0.4642, 0.03757), (-0.01908, 0.4438, -0.03757), (0.06533, 0.4473, -0.03757), (-0.1811, 0.454, 0.03757), (-0.1811, 0.4368, -0.03757), (0.1122, 0.2027, -0.03757), (0.18, -0.1448, 0.03757), (0.2335, -0.4325, -0.03757), (0.2287, -0.3997, 0.03757), (-0.09694, -0.4667, 0.03757), (-0.1811, -0.4839, 0.03757), (-0.1811, -0.5174, -0.03757), (0.104, -0.4591, -0.03757)], [], [(15, 17, 16, 14), (14, 16, 19, 18), (20, 17, 15, 21), (20, 21, 23, 22), (24, 25, 26, 27), (22, 23, 24, 27), (4, 0, 2, 6, 8, 11, 10), (3, 1, 5, 13, 12, 9, 7), (13, 5, 4, 10)])
_k = set([(0, 2), (0, 4), (1, 3), (1, 5), (2, 6), (3, 7), (4, 5), (6, 8), (7, 9), (8, 11), (9, 12), (10, 11), (10, 13), (12, 13), (14, 15), (14, 18), (15, 21), (16, 17), (16, 19), (17, 20), (18, 19), (20, 22), (21, 23), (22, 27), (23, 24), (24, 25), (25, 26), (26, 27)])
me_table_cell_009_cell_009.attributes.new('sharp_edge', 'BOOLEAN', 'EDGE').data.foreach_set('value', [ (min(e.vertices), max(e.vertices)) in _k for e in me_table_cell_009_cell_009.edges])
_uv = me_table_cell_009_cell_009.uv_layers.new(name='UVMap')
_uv.uv.foreach_set('vector', [0.2834, 0.0, 0.7121, 0.0, 1.0, 0.2878, 1.0, 0.7162, 0.7162, 0.7162, 0.2878, 0.2878, 0.8326, 0.2849, 0.8317, 0.7156, 0.7132, 0.0, 1.0, 0.2879, 1.0, 0.7166, 0.2863, 0.0, 0.7132, 0.7132, 0.2863, 0.2863, 0.2877, 0.0, 0.7169, 0.0, 0.7133, 0.0, 0.8934, 0.1799, 0.8935, 0.6095, 0.2836, 0.0, 0.2831, 0.0, 0.7123, 0.0, 0.7133, 0.7133, 0.2836, 0.2836, 0.3363, 0.468, 0.2899, 0.4693, 0.2658, 0.4699, 0.2523, 0.4237, 0.2176, 0.3035, 0.2547, 0.2984, 0.3363, 0.2874, 0.4268, 0.4731, 0.3667, 0.4715, 0.3568, 0.4712, 0.3568, 0.2938, 0.3809, 0.297, 0.4742, 0.3097, 0.4602, 0.3579, 0.9409, 0.2897, 0.9409, 0.1122, 0.9551, 0.1155, 0.9551, 0.296])
me_table_cell_009_cell_009.materials.append(mat_material_001)
me_table_cell_009_cell_009.update()
me_table_cell_009_cell_001 = bpy.data.meshes.new('Table_cell.009_cell.001')
me_table_cell_009_cell_001.from_pydata([(0.8112, -0.3298, 0.04201), (0.8112, -0.3298, -0.03312), (-0.3234, 0.2556, -0.03312), (-0.3276, 0.2543, -0.02561), (-0.3276, 0.2534, 0.04201), (0.8112, 0.5852, -0.03312), (0.8112, 0.5841, 0.04201), (-0.1995, -0.1404, -0.03312), (-0.3068, 0.05561, 0.04201), (-0.3193, 0.2416, -0.03312), (-0.3276, 0.2335, -0.01542), (-0.3276, 0.1218, 0.04201), (-0.1001, -0.3298, 0.01194), (-0.1118, -0.3298, 0.04201), (-0.1628, -0.2572, -0.03312), (-0.1133, -0.3019, -0.03312), (-0.215, -0.2366, 0.04201), (-0.08239, -0.3298, -0.03312), (-0.3276, 0.2543, -0.02561), (-0.3276, 0.2534, 0.04201), (0.8112, 0.5841, 0.04201), (0.8112, 0.5852, -0.03312), (-0.3234, 0.2556, -0.03312), (-0.1995, -0.1404, -0.03312), (-0.3193, 0.2416, -0.03312), (-0.3068, 0.05561, 0.04201), (-0.3276, 0.1218, 0.04201), (-0.3276, 0.2335, -0.01542), (-0.1628, -0.2572, -0.03312), (-0.1133, -0.3019, -0.03312), (-0.1001, -0.3298, 0.01194), (-0.1118, -0.3298, 0.04201), (-0.215, -0.2366, 0.04201), (-0.08239, -0.3298, -0.03312)], [], [(24, 23, 25, 26, 27), (24, 27, 18, 22), (29, 30, 31, 32, 28), (23, 28, 32, 25), (30, 29, 33), (12, 17, 1, 0, 13), (20, 0, 1, 21), (7, 9, 2, 21, 1, 17, 15, 14), (19, 11, 8, 16, 13, 0, 20), (11, 19, 3, 10), (6, 5, 22, 18, 4)])
_k = set([(2, 9), (2, 21), (3, 10), (3, 19), (4, 6), (4, 18), (5, 6), (5, 22), (7, 9), (7, 14), (8, 11), (8, 16), (10, 11), (12, 13), (12, 17), (13, 16), (14, 15), (15, 17), (18, 27), (19, 20), (20, 21), (22, 24), (23, 24), (23, 28), (25, 26), (25, 32), (26, 27), (28, 29), (29, 33), (30, 31), (30, 33), (31, 32)])
me_table_cell_009_cell_001.attributes.new('sharp_edge', 'BOOLEAN', 'EDGE').data.foreach_set('value', [ (min(e.vertices), max(e.vertices)) in _k for e in me_table_cell_009_cell_001.edges])
_uv = me_table_cell_009_cell_001.uv_layers.new(name='UVMap')
_uv.uv.foreach_set('vector', [1.0, 0.7124, 0.2864, 0.0, 0.7162, 0.0, 0.8399, 0.1235, 1.0, 0.6113, 0.7124, 0.7124, 0.6113, 0.6113, 1.0, 0.6097, 1.0, 0.6604, 0.2855, 0.0, 0.5423, 0.0, 0.7137, 0.1187, 0.7133, 0.7133, 0.2853, 0.2853, 0.7136, 0.0, 1.0, 0.2853, 1.0, 0.7133, 0.2838, 0.0, 0.5423, 0.5423, 0.2855, 0.2855, 0.5419, 0.2849, 0.7884, 0.5485, 0.7969, 0.5535, 0.7969, 0.8094, 0.7827, 0.8094, 0.7827, 0.5451, 0.9755, 0.1831, 0.9755, 0.01024, 0.9898, 0.01024, 0.9898, 0.1833, 0.2997, 0.04608, 0.334, 0.1183, 0.3352, 0.121, 0.01024, 0.1833, 0.01024, 0.01024, 0.2661, 0.01024, 0.275, 0.01551, 0.2892, 0.02396, 0.3568, 0.1206, 0.3568, 0.09568, 0.3628, 0.08315, 0.389, 0.02786, 0.4186, 0.01024, 0.6829, 0.01024, 0.6829, 0.1831, 0.9409, 0.4877, 0.9409, 0.4628, 0.9536, 0.4627, 0.9517, 0.4666, 0.9598, 0.2775, 0.9597, 0.7069, 0.3396, 0.0, 0.3903, 0.0, 0.8785, 0.03215])
me_table_cell_009_cell_001.materials.append(mat_material_001)
me_table_cell_009_cell_001.update()
me_table_cell_009_cell_002 = bpy.data.meshes.new('Table_cell.009_cell.002')
me_table_cell_009_cell_002.from_pydata([(0.3442, 0.1603, 0.03637), (0.3442, 0.1603, -0.03877), (-0.2652, 0.1603, 0.03637), (-0.2533, 0.1603, -0.02435), (-0.2567, 0.1135, 0.03637), (-0.2505, 0.1603, -0.03877), (-0.2354, 0.07885, -0.03877), (-0.2498, 0.07648, 0.03637), (0.2071, -0.2621, -0.03877), (-0.07279, -0.05993, 0.03637), (0.3442, -0.3808, 0.03637), (0.3442, -0.3676, -0.03877), (-0.2652, 0.1603, 0.03637), (-0.2533, 0.1603, -0.02435), (-0.2567, 0.1135, 0.03637), (-0.2498, 0.07648, 0.03637), (-0.2505, 0.1603, -0.03877), (-0.2354, 0.07885, -0.03877), (-0.07279, -0.05993, 0.03637), (0.2071, -0.2621, -0.03877), (0.3442, -0.3808, 0.03637), (0.3442, -0.3676, -0.03877)], [], [(13, 14, 12), (15, 14, 13, 16, 17), (15, 17, 19, 18), (18, 19, 21, 20), (2, 0, 1, 5, 3), (11, 1, 0, 10), (6, 5, 1, 11, 8), (10, 0, 2, 4, 7, 9)])
_k = set([(2, 3), (2, 4), (3, 5), (4, 7), (5, 6), (6, 8), (7, 9), (8, 11), (9, 10), (10, 11), (12, 13), (12, 14), (13, 16), (14, 15), (15, 18), (16, 17), (17, 19), (18, 20), (19, 21), (20, 21)])
me_table_cell_009_cell_002.attributes.new('sharp_edge', 'BOOLEAN', 'EDGE').data.foreach_set('value', [ (min(e.vertices), max(e.vertices)) in _k for e in me_table_cell_009_cell_002.edges])
_uv = me_table_cell_009_cell_002.uv_layers.new(name='UVMap')
_uv.uv.foreach_set('vector', [0.3675, 0.0, 0.7141, 0.0, 0.7149, 0.3456, 0.7144, 0.0, 1.0, 0.2859, 1.0, 0.6325, 0.9143, 0.6289, 0.2861, 0.0, 0.7144, 0.7144, 0.2861, 0.2861, 1.0, 0.2863, 1.0, 0.7145, 0.7145, 0.7145, 0.2863, 0.2863, 0.2866, 0.07651, 0.7155, 0.07648, 0.748, 0.6578, 0.748, 0.4833, 0.7622, 0.4833, 0.7622, 0.6536, 0.7595, 0.6544, 0.9898, 0.4733, 0.9898, 0.5732, 0.9755, 0.5732, 0.9755, 0.4708, 0.1762, 0.5578, 0.1805, 0.5732, 0.01024, 0.5732, 0.01024, 0.4733, 0.0495, 0.4933, 0.6829, 0.4708, 0.6829, 0.5732, 0.5084, 0.5732, 0.5109, 0.5643, 0.5128, 0.5573, 0.5635, 0.5315])
me_table_cell_009_cell_002.materials.append(mat_material_001)
me_table_cell_009_cell_002.update()
me_table_cell_009_cell_003 = bpy.data.meshes.new('Table_cell.009_cell.003')
me_table_cell_009_cell_003.from_pydata([(-0.2966, 0.2531, 0.03865), (-0.2966, 0.2531, -0.03648), (0.2306, 0.2531, 0.03865), (0.234, 0.2531, 0.0213), (0.2604, 0.1711, -0.03648), (0.2534, 0.2099, -0.03648), (0.2457, 0.1692, 0.03865), (0.2456, 0.2531, -0.03648), (-0.2618, -0.2991, -0.03648), (-0.136, -0.2771, 0.03865), (-0.05006, -0.2901, -0.03648), (-0.05178, -0.2735, 0.03865), (-0.2966, -0.3005, -0.03648), (-0.2966, -0.2837, 0.03865), (0.1775, 0.04755, -0.03648), (0.03867, -0.1393, 0.03865), (0.2306, 0.2531, 0.03865), (0.2457, 0.1692, 0.03865), (0.2604, 0.1711, -0.03648), (0.2534, 0.2099, -0.03648), (0.234, 0.2531, 0.0213), (0.2456, 0.2531, -0.03648), (-0.136, -0.2771, 0.03865), (-0.05178, -0.2735, 0.03865), (-0.2618, -0.2991, -0.03648), (-0.05006, -0.2901, -0.03648), (-0.2966, -0.3005, -0.03648), (-0.2966, -0.2837, 0.03865), (0.1775, 0.04755, -0.03648), (0.03867, -0.1393, 0.03865)], [], [(17, 18, 19, 20, 16), (20, 19, 21), (22, 24, 25, 23), (26, 24, 22, 27), (18, 17, 29, 28), (23, 25, 28, 29), (7, 1, 0, 2, 3), (8, 12, 1, 7, 5, 4, 14, 10), (6, 2, 0, 13, 9, 11, 15), (13, 0, 1, 12)])
_k = set([(2, 3), (2, 6), (3, 7), (4, 5), (4, 14), (5, 7), (6, 15), (8, 10), (8, 12), (9, 11), (9, 13), (10, 14), (11, 15), (12, 13), (16, 17), (16, 20), (17, 29), (18, 19), (18, 28), (19, 21), (20, 21), (22, 23), (22, 27), (23, 29), (24, 25), (24, 26), (25, 28), (26, 27)])
me_table_cell_009_cell_003.attributes.new('sharp_edge', 'BOOLEAN', 'EDGE').data.foreach_set('value', [ (min(e.vertices), max(e.vertices)) in _k for e in me_table_cell_009_cell_003.edges])
_uv = me_table_cell_009_cell_003.uv_layers.new(name='UVMap')
_uv.uv.foreach_set('vector', [0.287, 0.0, 0.7144, 0.0, 1.0, 0.2865, 1.0, 0.6161, 0.9046, 0.6194, 0.6161, 0.6161, 0.2865, 0.2865, 0.6167, 0.2854, 1.0, 0.283, 1.0, 0.7119, 0.2854, 0.0, 0.716, 0.0, 0.8303, 0.7119, 0.7119, 0.7119, 0.283, 0.283, 0.8304, 0.2832, 1.0, 0.2856, 1.0, 0.713, 0.2834, 0.0, 0.7129, 0.0, 0.284, 0.0, 0.7146, 0.0, 0.7129, 0.7129, 0.2834, 0.2834, 0.7622, 0.6542, 0.7622, 0.8094, 0.748, 0.8094, 0.748, 0.6585, 0.7513, 0.6575, 0.3264, 0.4687, 0.3363, 0.4684, 0.3363, 0.5732, 0.1811, 0.5732, 0.1788, 0.565, 0.1768, 0.5577, 0.2006, 0.5343, 0.2657, 0.4704, 0.5121, 0.5573, 0.5078, 0.5732, 0.3568, 0.5732, 0.3568, 0.4716, 0.4028, 0.4729, 0.4269, 0.4735, 0.4528, 0.4989, 0.9409, 0.1118, 0.9409, 0.01024, 0.9551, 0.01024, 0.9551, 0.115])
me_table_cell_009_cell_003.materials.append(mat_material_001)
me_table_cell_009_cell_003.update()
me_table_cell_009_cell_004 = bpy.data.meshes.new('Table_cell.009_cell.004')
me_table_cell_009_cell_004.from_pydata([(-0.04156, -0.2522, 0.04258), (-0.04156, -0.2522, -0.03256), (-0.03475, 0.3167, -0.03256), (-0.04156, 0.3093, -0.01755), (-0.04156, 0.3336, -0.03256), (-0.02018, -0.2522, 0.04258), (0.001303, 0.2017, -0.03256), (-0.04156, 0.1926, 0.04258), (0.02093, -0.006618, 0.04258), (0.1205, -0.1795, -0.03256), (0.06858, -0.1589, 0.04258), (0.05138, -0.2522, -0.03256), (-0.03475, 0.3167, -0.03256), (-0.04156, 0.3336, -0.03256), (-0.04156, 0.3093, -0.01755), (0.001303, 0.2017, -0.03256), (-0.04156, 0.1926, 0.04258), (0.02093, -0.006618, 0.04258), (0.06858, -0.1589, 0.04258), (0.1205, -0.1795, -0.03256), (-0.02018, -0.2522, 0.04258), (0.05138, -0.2522, -0.03256)], [], [(12, 13, 14), (15, 12, 14, 16, 17), (17, 18, 19, 15), (20, 0, 1, 21), (4, 2, 6, 9, 21, 1), (7, 0, 20, 10, 8), (4, 1, 0, 7, 3), (5, 11, 19, 18)])
_k = set([(2, 4), (2, 6), (3, 4), (3, 7), (5, 11), (5, 18), (6, 9), (7, 8), (8, 10), (9, 21), (10, 20), (11, 19), (12, 13), (12, 15), (13, 14), (14, 16), (15, 19), (16, 17), (17, 18), (20, 21)])
me_table_cell_009_cell_004.attributes.new('sharp_edge', 'BOOLEAN', 'EDGE').data.foreach_set('value', [ (min(e.vertices), max(e.vertices)) in _k for e in me_table_cell_009_cell_004.edges])
_uv = me_table_cell_009_cell_004.uv_layers.new(name='UVMap')
_uv.uv.foreach_set('vector', [0.7122, 0.0, 1.0, 0.3713, 0.6265, 0.0, 0.7128, 0.0, 1.0, 0.2878, 1.0, 0.3735, 0.7827, 0.4989, 0.2849, 0.0, 0.2849, 0.2849, 0.2852, 0.0, 0.7136, 0.0, 0.7128, 0.7128, 0.7827, 0.4894, 0.7827, 0.4833, 0.7969, 0.4833, 0.7969, 0.5099, 0.3359, 0.1209, 0.3344, 0.1179, 0.3241, 0.09611, 0.2899, 0.024, 0.3097, 0.01024, 0.3363, 0.01024, 0.3568, 0.0944, 0.3568, 0.01024, 0.3629, 0.01024, 0.3884, 0.02788, 0.3747, 0.0567, 0.9551, 0.4623, 0.9551, 0.5732, 0.9409, 0.5732, 0.9409, 0.489, 0.9522, 0.4669, 0.7137, 0.4723, 0.7142, 0.04649, 0.7136, 0.7136, 0.2852, 0.2852])
me_table_cell_009_cell_004.materials.append(mat_material_001)
me_table_cell_009_cell_004.update()
me_table_cell_009_cell_005 = bpy.data.meshes.new('Table_cell.009_cell.005')
me_table_cell_009_cell_005.from_pydata([(-0.2023, 0.6108, 0.03757), (-0.409, 0.3042, 0.03757), (-0.4075, 0.2873, -0.03757), (-0.3253, 0.4091, -0.03757), (-0.2852, -0.3494, -0.03757), (-0.3602, 0.04986, 0.03757), (-0.2383, -0.5934, -0.03757), (-0.2427, -0.5604, 0.03757), (-0.09666, 0.7479, -0.03757), (-0.1112, 0.7457, 0.03757), (0.08916, 0.605, -0.03757), (0.3556, 0.3868, 0.03757), (0.4835, -0.8621, 0.03757), (-0.01535, -0.686, -0.03757), (0.4835, -0.8928, -0.03757), (0.315, -0.7922, 0.03757), (0.4835, 0.3013, -0.03757), (0.4835, 0.2883, 0.03757), (-0.2023, 0.6108, 0.03757), (-0.409, 0.3042, 0.03757), (-0.4075, 0.2873, -0.03757), (-0.3253, 0.4091, -0.03757), (-0.2852, -0.3494, -0.03757), (-0.3602, 0.04986, 0.03757), (-0.2383, -0.5934, -0.03757), (-0.2427, -0.5604, 0.03757), (-0.1112, 0.7457, 0.03757), (-0.09666, 0.7479, -0.03757), (0.3556, 0.3868, 0.03757), (0.08916, 0.605, -0.03757), (-0.01535, -0.686, -0.03757), (0.4835, -0.8928, -0.03757), (0.4835, -0.8621, 0.03757), (0.315, -0.7922, 0.03757), (0.4835, 0.3013, -0.03757), (0.4835, 0.2883, 0.03757)], [], [(19, 18, 21, 20), (20, 22, 23, 19), (22, 24, 25, 23), (18, 26, 27, 21), (26, 28, 29, 27), (31, 32, 33, 30), (25, 24, 30, 33), (29, 28, 35, 34), (17, 12, 14, 16), (6, 4, 2, 3, 8, 10, 16, 14, 13), (9, 0, 1, 5, 7, 15, 12, 17, 11)])
_k = set([(0, 1), (0, 9), (1, 5), (2, 3), (2, 4), (3, 8), (4, 6), (5, 7), (6, 13), (7, 15), (8, 10), (9, 11), (10, 16), (11, 17), (12, 14), (12, 15), (13, 14), (16, 17), (18, 19), (18, 26), (19, 23), (20, 21), (20, 22), (21, 27), (22, 24), (23, 25), (24, 30), (25, 33), (26, 28), (27, 29), (28, 35), (29, 34), (30, 31), (31, 32), (32, 33), (34, 35)])
me_table_cell_009_cell_005.attributes.new('sharp_edge', 'BOOLEAN', 'EDGE').data.foreach_set('value', [ (min(e.vertices), max(e.vertices)) in _k for e in me_table_cell_009_cell_005.edges])
_uv = me_table_cell_009_cell_005.uv_layers.new(name='UVMap')
_uv.uv.foreach_set('vector', [1.0, 0.7138, 0.2852, 0.0, 0.7159, 0.0, 1.0, 0.2837, 0.2837, 0.2837, 1.0, 0.2857, 1.0, 0.7146, 0.7138, 0.7138, 0.2857, 0.2857, 0.285, 0.0, 0.7129, 0.0, 0.7146, 0.7146, 1.0, 0.7148, 0.715, 0.715, 0.2846, 0.2846, 1.0, 0.2841, 1.0, 0.715, 0.2866, 0.0, 0.716, 0.0, 1.0, 0.2846, 0.3524, 0.0649, 0.7812, 0.0652, 1.0, 0.2845, 1.0, 0.714, 1.0, 0.2871, 1.0, 0.715, 0.714, 0.714, 0.2845, 0.2845, 1.0, 0.284, 1.0, 0.7134, 0.7936, 0.7132, 0.3637, 0.2834, 0.9755, 0.4703, 0.9755, 0.2527, 0.9898, 0.2469, 0.9898, 0.4728, 0.2169, 0.3035, 0.2304, 0.3497, 0.2654, 0.4701, 0.2419, 0.4932, 0.1764, 0.5573, 0.1232, 0.5302, 0.01024, 0.4728, 0.01024, 0.2469, 0.1531, 0.286, 0.5126, 0.5569, 0.4865, 0.5313, 0.4273, 0.4733, 0.4413, 0.4252, 0.475, 0.3098, 0.6347, 0.2659, 0.6829, 0.2527, 0.6829, 0.4703, 0.6463, 0.489])
me_table_cell_009_cell_005.materials.append(mat_material_001)
me_table_cell_009_cell_005.update()
me_table_cell_009_cell_006 = bpy.data.meshes.new('Table_cell.009_cell.006')
me_table_cell_009_cell_006.from_pydata([(-0.4229, 0.3281, -0.03569), (-0.2267, 0.402, 0.03944), (-0.08689, 0.3967, -0.03569), (-0.092, 0.4295, 0.03944), (-0.5031, 0.3116, -0.03569), (-0.5031, 0.3452, 0.03944), (0.6356, 0.1271, 0.03944), (0.6356, 0.09651, -0.03569), (0.4635, 0.1681, -0.03569), (0.1286, 0.3379, 0.03944), (-0.5031, -0.5657, -0.02999), (-0.5031, -0.5665, 0.03944), (-0.1431, -0.4609, -0.03569), (0.3528, -0.3175, 0.03944), (0.6356, -0.2351, 0.03944), (0.6356, -0.234, -0.03569), (-0.5031, -0.5631, -0.03569), (-0.2267, 0.402, 0.03944), (-0.092, 0.4295, 0.03944), (-0.4229, 0.3281, -0.03569), (-0.08689, 0.3967, -0.03569), (-0.5031, 0.3116, -0.03569), (-0.5031, 0.3452, 0.03944), (0.6356, 0.1271, 0.03944), (0.1286, 0.3379, 0.03944), (0.6356, 0.09651, -0.03569), (0.4635, 0.1681, -0.03569), (-0.5031, -0.5665, 0.03944), (0.3528, -0.3175, 0.03944), (-0.5031, -0.5657, -0.02999), (0.6356, -0.2351, 0.03944), (0.6356, -0.234, -0.03569), (-0.1431, -0.4609, -0.03569), (-0.5031, -0.5631, -0.03569)], [], [(17, 18, 20, 19), (22, 17, 19, 21), (24, 23, 25, 26), (24, 26, 20, 18), (33, 32, 28, 27, 29), (30, 28, 32, 31), (15, 7, 6, 14), (4, 0, 2, 8, 7, 15, 12, 16), (3, 1, 5, 11, 13, 14, 6, 9), (10, 11, 5, 4, 16)])
_k = set([(0, 2), (0, 4), (1, 3), (1, 5), (2, 8), (3, 9), (4, 5), (6, 7), (6, 9), (7, 8), (10, 11), (10, 16), (11, 13), (12, 15), (12, 16), (13, 14), (14, 15), (17, 18), (17, 22), (18, 24), (19, 20), (19, 21), (20, 26), (21, 22), (23, 24), (23, 25), (25, 26), (27, 28), (27, 29), (28, 30), (29, 33), (30, 31), (31, 32), (32, 33)])
me_table_cell_009_cell_006.attributes.new('sharp_edge', 'BOOLEAN', 'EDGE').data.foreach_set('value', [ (min(e.vertices), max(e.vertices)) in _k for e in me_table_cell_009_cell_006.edges])
_uv = me_table_cell_009_cell_006.uv_layers.new(name='UVMap')
_uv.uv.foreach_set('vector', [1.0, 0.7134, 0.7134, 0.7134, 0.2848, 0.2848, 1.0, 0.285, 0.7144, 0.1101, 0.7134, 0.7134, 0.285, 0.285, 0.2853, 0.1099, 1.0, 0.7133, 0.3485, 0.06398, 0.7789, 0.06432, 1.0, 0.2847, 0.7133, 0.7133, 0.2847, 0.2847, 1.0, 0.2848, 1.0, 0.7134, 0.657, 0.0, 1.0, 0.2844, 1.0, 0.7128, 0.1775, 0.03064, 0.6179, 0.0, 0.957, 0.713, 0.7128, 0.7128, 0.2844, 0.2844, 0.9569, 0.285, 0.9898, 0.1838, 0.9898, 0.2464, 0.9755, 0.2521, 0.9755, 0.1836, 0.3363, 0.2871, 0.3134, 0.2902, 0.2171, 0.3031, 0.05952, 0.2599, 0.01024, 0.2464, 0.01024, 0.1838, 0.2332, 0.1409, 0.3363, 0.1216, 0.4746, 0.3094, 0.436, 0.3042, 0.3568, 0.2934, 0.3568, 0.1209, 0.6019, 0.168, 0.6829, 0.1836, 0.6829, 0.2521, 0.5377, 0.292, 0.954, 0.4623, 0.9409, 0.4625, 0.9409, 0.29, 0.9551, 0.2964, 0.9551, 0.4618])
me_table_cell_009_cell_006.materials.append(mat_material_001)
me_table_cell_009_cell_006.update()

# ---- objects
ob_table_cell = bpy.data.objects.new('Table_cell', me_table_cell_010)
ob_table_cell_002 = bpy.data.objects.new('Table_cell.002', me_table_cell_001)
ob_table_cell_003 = bpy.data.objects.new('Table_cell.003', me_table_cell_002)
ob_table_cell_005 = bpy.data.objects.new('Table_cell.005', me_table_cell_004)
ob_table_cell_006 = bpy.data.objects.new('Table_cell.006', me_table_cell_005)
ob_table_cell_007 = bpy.data.objects.new('Table_cell.007', me_table_cell_006)
ob_table_cell_010 = bpy.data.objects.new('Table_cell.010', me_table_cell_009)
ob_table_cell_011 = bpy.data.objects.new('Table_cell.011', me_table_cell_012)
ob_table_cell_012 = bpy.data.objects.new('Table_cell.012', me_table_cell_013)
ob_table_cell_013 = bpy.data.objects.new('Table_cell.013', me_table_cell_014)
ob_table_cell_014 = bpy.data.objects.new('Table_cell.014', me_table_cell_015)
ob_table_cell_015 = bpy.data.objects.new('Table_cell.015', me_table_cell_016)
ob_table_cell_016 = bpy.data.objects.new('Table_cell.016', me_table_cell_017)
ob_table_cell_017 = bpy.data.objects.new('Table_cell.017', me_table_cell_018)
ob_table_cell_018 = bpy.data.objects.new('Table_cell.018', me_table_cell_019)
ob_table_cell_009_cell = bpy.data.objects.new('Table_cell.009_cell', me_table_cell_009_cell_008)
ob_table_cell_009_cell_001 = bpy.data.objects.new('Table_cell.009_cell.001', me_table_cell_009_cell_009)
ob_table_cell_009_cell_002 = bpy.data.objects.new('Table_cell.009_cell.002', me_table_cell_009_cell_001)
ob_table_cell_009_cell_003 = bpy.data.objects.new('Table_cell.009_cell.003', me_table_cell_009_cell_002)
ob_table_cell_009_cell_004 = bpy.data.objects.new('Table_cell.009_cell.004', me_table_cell_009_cell_003)
ob_table_cell_009_cell_005 = bpy.data.objects.new('Table_cell.009_cell.005', me_table_cell_009_cell_004)
ob_table_cell_009_cell_006 = bpy.data.objects.new('Table_cell.009_cell.006', me_table_cell_009_cell_005)
ob_table_cell_009_cell_007 = bpy.data.objects.new('Table_cell.009_cell.007', me_table_cell_009_cell_006)

# ---- transforms, parenting, visibility, modifiers, constraints
ob_table_cell.location = (-0.661, -0.3557, 0.821)
ob_table_cell_002.location = (0.05842, -1.168, 0.3046)
ob_table_cell_003.location = (0.06183, 1.368, 0.5009)
ob_table_cell_005.location = (0.04517, 1.384, 0.258)
ob_table_cell_006.location = (-0.7234, -0.4191, 0.8972)
ob_table_cell_007.location = (0.1011, -1.127, 0.07411)
ob_table_cell_010.location = (-0.8645, -0.2286, 0.9263)
ob_table_cell_011.location = (-0.4136, -1.017, 0.7791)
ob_table_cell_012.location = (0.0551, -0.8691, 0.8488)
ob_table_cell_013.location = (-0.663, -1.156, 0.3403)
ob_table_cell_014.location = (0.0551, 0.8336, 0.8556)
ob_table_cell_015.location = (-0.6033, 1.371, 0.1671)
ob_table_cell_016.location = (0.0551, -0.6866, 0.7968)
ob_table_cell_017.location = (-0.3655, 1.274, 0.7016)
ob_table_cell_018.location = (0.0551, 1.168, 0.8556)
ob_table_cell_009_cell.location = (-0.7218, -1.365, 0.96)
ob_table_cell_009_cell_001.location = (-0.6853, 0.5958, 0.9639)
ob_table_cell_009_cell_002.location = (-0.5388, -1.057, 0.9594)
ob_table_cell_009_cell_003.location = (-0.07181, 1.428, 0.9651)
ob_table_cell_009_cell_004.location = (-0.5698, 1.336, 0.9628)
ob_table_cell_009_cell_005.location = (-0.8248, -1.135, 0.9589)
ob_table_cell_009_cell_006.location = (-0.2111, 0.7568, 0.9639)
ob_table_cell_009_cell_007.location = (-0.3632, -0.2352, 0.962)

# ---- collection membership
col_collection.objects.link(ob_table_cell)
col_collection.objects.link(ob_table_cell_002)
col_collection.objects.link(ob_table_cell_003)
col_collection.objects.link(ob_table_cell_005)
col_collection.objects.link(ob_table_cell_006)
col_collection.objects.link(ob_table_cell_007)
col_collection.objects.link(ob_table_cell_010)
col_collection.objects.link(ob_table_cell_011)
col_collection.objects.link(ob_table_cell_012)
col_collection.objects.link(ob_table_cell_013)
col_collection.objects.link(ob_table_cell_014)
col_collection.objects.link(ob_table_cell_015)
col_collection.objects.link(ob_table_cell_016)
col_collection.objects.link(ob_table_cell_017)
col_collection.objects.link(ob_table_cell_018)
col_collection.objects.link(ob_table_cell_009_cell)
col_collection.objects.link(ob_table_cell_009_cell_001)
col_collection.objects.link(ob_table_cell_009_cell_002)
col_collection.objects.link(ob_table_cell_009_cell_003)
col_collection.objects.link(ob_table_cell_009_cell_004)
col_collection.objects.link(ob_table_cell_009_cell_005)
col_collection.objects.link(ob_table_cell_009_cell_006)
col_collection.objects.link(ob_table_cell_009_cell_007)

# ---- scene / render settings (as saved in the file)
scene.frame_start = 1; scene.frame_end = 250; scene.frame_set(1)
scene.render.engine = 'BLENDER_EEVEE_NEXT'
bpy.context.view_layer.update()

# ---- added for rendering (the .blend has no active camera and no usable light): camera, sun
cam_auto = bpy.data.cameras.new('AutoCamera')
cam_auto.lens = 50.0
cam_auto.sensor_width = 36.0
cam_auto.clip_end = 1000.0
ob_auto_camera = bpy.data.objects.new('AutoCamera', cam_auto)
scene.collection.objects.link(ob_auto_camera)
ob_auto_camera.location = (2.79314, -3.60718, 2.97238)
ob_auto_camera.rotation_euler = (1.09748, -7.21219e-08, 0.694738)
scene.camera = ob_auto_camera
light_auto_sun = bpy.data.lights.new('AutoSun', 'SUN')
light_auto_sun.energy = 3.0
light_auto_sun.angle = 0.0523599
ob_auto_sun = bpy.data.objects.new('AutoSun', light_auto_sun)
scene.collection.objects.link(ob_auto_sun)
ob_auto_sun.rotation_euler = (0.872665, 0.174533, 0.523599)
bpy.context.view_layer.update()
